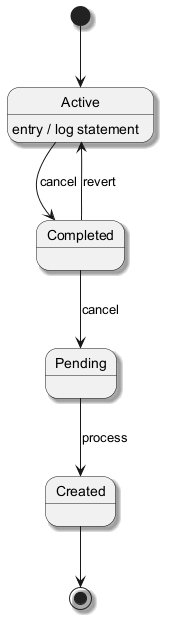

The diagram above was rendered by PlantUML. Its source (embedded in the PNG):
@startuml
skinparam backgroundColor #FFFFFF
skinparam classBackgroundColor #F1F8E9
skinparam classBorderColor #33691E
skinparam shadowing true
[*] --> Active
Active --> Completed : cancel
Active : entry / log statement
Completed --> Pending : cancel
Pending --> Created : process
Completed --> Active : revert
Created --> [*]
@enduml